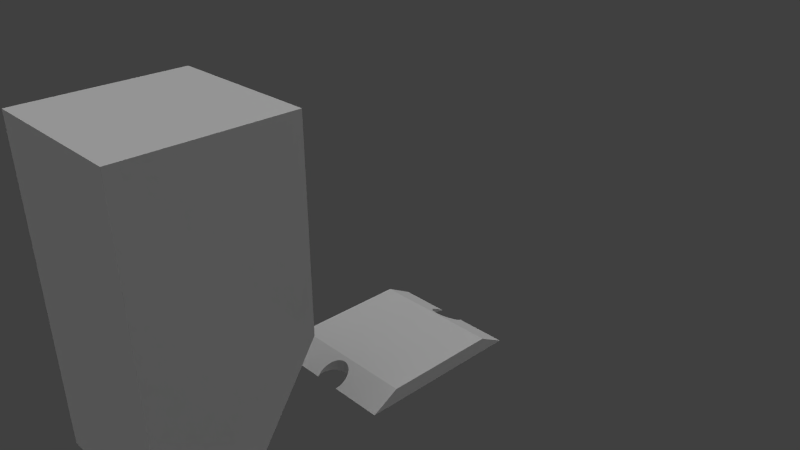 # Source: demo1.blend  (saved by Blender 2.62.0; exported with 4.5.12 LTS)
import bpy
from mathutils import Matrix  # noqa: F401  (used for matrix-valued properties, if any)

bpy.ops.wm.read_factory_settings(use_empty=True)
scene = bpy.context.scene
scene.name = 'Scene'

# ---- collections
col_collection_1 = bpy.data.collections.new('Collection 1'); scene.collection.children.link(col_collection_1)
col_collection_2 = bpy.data.collections.new('Collection 2'); scene.collection.children.link(col_collection_2)

# ---- world
world_world = bpy.data.worlds.new('World'); scene.world = world_world
world_world.color = (0.05088, 0.05088, 0.05088)
world_world.use_sun_shadow = False
world_world.sun_shadow_jitter_overblur = 0.0
world_world.cycles.sampling_method = 'MANUAL'
world_world.cycles.sample_map_resolution = 256

# ---- cameras
cam_camera = bpy.data.cameras.new('Camera')
cam_camera.clip_end = 100.0
cam_camera.lens = 35.0
cam_camera.sensor_width = 32.0
cam_camera.sensor_height = 18.0
cam_camera.ortho_scale = 7.314
cam_camera.dof.focus_distance = 0.0
cam_camera.dof.aperture_fstop = 128.0

# ---- lights
light_lamp = bpy.data.lights.new('Lamp', 'POINT')
light_lamp.transmission_factor = 0.0
light_lamp.cutoff_distance = 30.0
light_lamp.energy = 100.0
light_lamp.shadow_buffer_clip_start = 1.001
light_lamp.shadow_soft_size = 1.0
light_lamp.shadow_maximum_resolution = 0.006
light_lamp.use_absolute_resolution = True
light_lamp.cycles.use_multiple_importance_sampling = False
light_sun = bpy.data.lights.new('Sun', 'SUN')
light_sun.transmission_factor = 0.0
light_sun.angle = 1.571
light_sun.energy = 1.0
light_sun.shadow_buffer_clip_start = 0.5
light_sun.shadow_soft_size = 1.0
light_sun.shadow_cascade_max_distance = 1000.0
light_sun.cycles.use_multiple_importance_sampling = False

# ---- meshes
me_cube_003 = bpy.data.meshes.new('Cube.003')
me_cube_003.from_pydata([(-0.0491, -0.512, -0.5612), (-0.0491, 0.512, -0.5612), (-0.2518, -0.512, -0.5612), (-0.2518, 0.512, -0.5612), (-0.2518, 0.0, -0.5612), (0.2551, 0.0, -0.5612), (0.2551, -0.512, -0.5612), (0.2551, 0.512, -0.5612), (0.0491, -0.512, -0.5612), (0.0491, 0.512, -0.5612), (-0.05185, -0.5034, -0.5612), (-0.05185, 0.5034, -0.5612), (0.05185, -0.5034, -0.5612), (0.05185, 0.5034, -0.5612), (-0.05504, -0.4859, -0.5612), (-0.05504, 0.4859, -0.5612), (0.05504, -0.4859, -0.5612), (0.05504, 0.4859, -0.5612), (0.05612, -0.4676, -0.5612), (0.05612, 0.4676, -0.5612), (0.05504, -0.4494, -0.5612), (0.05504, 0.4494, -0.5612), (0.05185, -0.4318, -0.5612), (0.05185, 0.4318, -0.5612), (0.04666, -0.4157, -0.5612), (0.04666, 0.4157, -0.5612), (0.03968, -0.4015, -0.5612), (0.03968, 0.4015, -0.5612), (-0.05612, -0.4676, -0.5612), (-0.05612, 0.4676, -0.5612), (0.03118, -0.3899, -0.5612), (0.03118, 0.3899, -0.5612), (0.02148, -0.3812, -0.5612), (0.02148, 0.3812, -0.5612), (0.01095, -0.3759, -0.5612), (0.01095, 0.3759, -0.5612), (2.252e-08, -0.3741, -0.5612), (2.252e-08, 0.3741, -0.5612), (-0.01095, -0.3759, -0.5612), (-0.01095, 0.3759, -0.5612), (-0.01884, -0.3799, -0.5612), (-0.01884, 0.3799, -0.5612), (-0.02148, -0.3812, -0.5612), (-0.02148, 0.3812, -0.5612), (-0.02875, -0.3877, -0.5612), (-0.02875, 0.3877, -0.5612), (-0.03118, -0.3899, -0.5612), (-0.03118, 0.3899, -0.5612), (-0.03755, -0.3986, -0.5612), (-0.03755, 0.3986, -0.5612), (-0.03968, -0.4015, -0.5612), (-0.03968, 0.4015, -0.5612), (-0.04491, -0.4121, -0.5612), (-0.04491, 0.4121, -0.5612), (-0.04666, -0.4157, -0.5612), (-0.04666, 0.4157, -0.5612), (-0.05055, -0.4278, -0.5612), (-0.05055, 0.4278, -0.5612), (-0.05185, -0.4318, -0.5612), (-0.05185, 0.4318, -0.5612), (-0.05424, -0.445, -0.5612), (-0.05424, 0.445, -0.5612), (-0.05504, -0.4494, -0.5612), (-0.05504, 0.4494, -0.5612), (-0.05585, -0.4631, -0.5612), (-0.05585, 0.4631, -0.5612), (0.2551, -0.3766, 0.3766), (0.2551, 0.3766, 0.3766), (0.05295, -0.4379, -0.04803), (0.05295, 0.4379, -0.04803), (0.05504, -0.4494, -0.1276), (0.05504, 0.4494, -0.1276), (0.05185, -0.5034, -0.502), (0.05185, 0.5034, -0.502), (0.05612, -0.4676, -0.254), (0.05612, 0.4676, -0.254), (0.05504, -0.4859, -0.3804), (0.05504, 0.4859, -0.3804), (-0.05567, -0.4602, -0.2022), (-0.05567, 0.4602, -0.2022), (-0.05513, -0.4509, -0.1383), (-0.05513, 0.4509, -0.1383), (-0.05185, -0.5034, -0.502), (-0.05185, 0.5034, -0.502), (-0.05504, -0.4859, -0.3804), (-0.05504, 0.4859, -0.3804), (-0.05612, -0.4676, -0.254), (-0.05612, 0.4676, -0.254), (-0.2518, -0.5037, -0.5037), (-0.2518, 0.5037, -0.5037), (-0.2518, 0.0, 0.5612), (0.2551, -0.3663, 0.4483), (0.2551, 0.3663, 0.4483), (0.05228, -0.4342, -0.02253), (0.05228, 0.4342, -0.02253), (-0.05504, -0.4494, -0.1276), (-0.05504, 0.4494, -0.1276), (-0.05448, -0.4463, -0.1063), (-0.05448, 0.4463, -0.1063), (0.2551, 0.0, 0.5612), (0.2551, -0.35, 0.5612), (0.2551, 0.35, 0.5612), (0.04812, -0.4202, 0.0744), (0.04812, 0.4202, 0.0744), (0.05185, -0.4318, -0.006009), (0.05185, 0.4318, -0.006009), (-0.05354, -0.4412, -0.07061), (-0.05354, 0.4412, -0.07061), (-0.05223, -0.434, -0.02082), (-0.05223, 0.434, -0.02082), (-0.2518, -0.35, 0.5612), (-0.2518, 0.35, 0.5612), (-0.05185, -0.4318, -0.00601), (-0.05185, 0.4318, -0.00601), (0.04666, -0.4157, 0.106), (0.04666, 0.4157, 0.106), (0.03968, -0.4015, 0.2042), (0.03968, 0.4015, 0.2042), (-0.04913, -0.4234, 0.05263), (-0.04913, 0.4234, 0.05263), (-0.04666, -0.4157, 0.106), (-0.04666, 0.4157, 0.106), (-0.04267, -0.4076, 0.1622), (-0.04267, 0.4076, 0.1622), (-0.03968, -0.4015, 0.2042), (-0.03968, 0.4015, 0.2042), (-0.03447, -0.3944, 0.2536), (-0.03447, 0.3944, 0.2536), (-0.03118, -0.3899, 0.2848), (-0.03118, 0.3899, 0.2848), (-0.02493, -0.3843, 0.3234), (-0.02493, 0.3843, 0.3234), (-0.02148, -0.3812, 0.3447), (-0.02148, 0.3812, 0.3447), (-0.01448, -0.3777, 0.3692), (-0.01448, 0.3777, 0.3692), (-0.01095, -0.3759, 0.3816), (-0.01095, 0.3759, 0.3816), (6.086e-08, -0.3741, 0.394), (6.086e-08, 0.3741, 0.394), (0.01095, -0.3759, 0.3816), (0.01095, 0.3759, 0.3816), (0.02148, -0.3812, 0.3447), (0.02148, 0.3812, 0.3447), (0.03118, -0.3899, 0.2848), (0.03118, 0.3899, 0.2848)], [], [(64, 28, 4, 62), (4, 29, 65, 63), (4, 58, 60, 62), (61, 59, 4, 63), (4, 54, 56, 58), (57, 55, 4, 59), (4, 50, 52, 54), (53, 51, 4, 55), (4, 46, 48, 50), (49, 47, 4, 51), (4, 42, 44, 46), (45, 43, 4, 47), (4, 38, 40, 42), (41, 39, 4, 43), (4, 36, 38), (39, 37, 4), (4, 34, 36), (37, 35, 4), (4, 32, 34), (35, 33, 4), (4, 30, 32), (33, 31, 4), (4, 5, 26, 30), (27, 5, 4, 31), (28, 14, 4), (4, 15, 29), (5, 24, 26), (27, 25, 5), (5, 22, 24), (25, 23, 5), (5, 20, 22), (23, 21, 5), (5, 18, 20), (21, 19, 5), (5, 16, 18), (19, 17, 5), (5, 12, 16), (17, 13, 5), (14, 10, 4), (4, 11, 15), (5, 6, 8, 12), (9, 7, 5, 13), (0, 2, 4, 10), (4, 3, 1, 11), (100, 99, 90, 110), (90, 99, 101, 111), (66, 6, 5, 91), (5, 7, 67, 92), (5, 99, 100, 91), (101, 99, 5, 92), (110, 90, 88), (89, 90, 111), (88, 90, 4, 2), (4, 90, 89, 3), (5, 4, 90, 99), (88, 97, 106, 108), (107, 98, 89, 109), (93, 66, 91, 104), (92, 67, 94, 105), (91, 100, 102, 104), (103, 101, 92, 105), (80, 95, 88, 2), (89, 96, 81, 3), (95, 97, 88), (89, 98, 96), (68, 6, 66, 93), (67, 7, 69, 94), (78, 80, 2, 86), (3, 81, 79, 87), (2, 0, 82), (83, 1, 3), (2, 82, 84), (85, 83, 3), (6, 74, 76), (77, 75, 7), (76, 72, 6), (7, 73, 77), (6, 70, 74), (75, 71, 7), (72, 8, 6), (7, 9, 73), (6, 68, 70), (71, 69, 7), (2, 84, 86), (87, 85, 3), (100, 144, 116), (117, 145, 101), (100, 142, 144), (145, 143, 101), (100, 140, 142), (143, 141, 101), (100, 138, 140), (141, 139, 101), (100, 110, 138), (139, 111, 101), (110, 136, 138), (139, 137, 111), (110, 132, 134, 136), (135, 133, 111, 137), (110, 128, 130, 132), (131, 129, 111, 133), (110, 124, 126, 128), (127, 125, 111, 129), (110, 120, 122, 124), (123, 121, 111, 125), (110, 112, 118, 120), (119, 113, 111, 121), (116, 114, 100), (101, 115, 117), (114, 102, 100), (101, 103, 115), (110, 88, 108, 112), (109, 89, 111, 113), (36, 34, 140, 138), (141, 35, 37, 139), (34, 32, 142, 140), (143, 33, 35, 141), (32, 30, 144, 142), (145, 31, 33, 143), (30, 26, 116, 144), (117, 27, 31, 145), (26, 24, 114, 116), (115, 25, 27, 117), (24, 104, 102, 114), (103, 105, 25, 115), (24, 22, 104), (105, 23, 25), (22, 70, 68, 93), (69, 71, 23, 94), (93, 104, 22), (23, 105, 94), (22, 20, 70), (71, 21, 23), (20, 18, 74, 70), (75, 19, 21, 71), (18, 16, 76, 74), (77, 17, 19, 75), (16, 12, 72, 76), (73, 13, 17, 77), (12, 8, 72), (73, 9, 13), (82, 0, 10), (11, 1, 83), (14, 84, 82, 10), (83, 85, 15, 11), (28, 86, 84, 14), (85, 87, 29, 15), (64, 62, 78, 86), (79, 63, 65, 87), (95, 80, 78, 62), (79, 81, 96, 63), (86, 28, 64), (65, 29, 87), (60, 97, 95, 62), (96, 98, 61, 63), (60, 58, 106, 97), (107, 59, 61, 98), (108, 106, 58, 112), (59, 107, 109, 113), (56, 118, 112, 58), (113, 119, 57, 59), (54, 120, 118, 56), (119, 121, 55, 57), (52, 122, 120, 54), (121, 123, 53, 55), (50, 124, 122, 52), (123, 125, 51, 53), (48, 126, 124, 50), (125, 127, 49, 51), (46, 128, 126, 48), (127, 129, 47, 49), (44, 130, 128, 46), (129, 131, 45, 47), (42, 132, 130, 44), (131, 133, 43, 45), (40, 134, 132, 42), (133, 135, 41, 43), (38, 136, 134, 40), (135, 137, 39, 41), (136, 38, 36, 138), (37, 39, 137, 139)])
me_cube_003.use_remesh_preserve_volume = False
me_cube_003.use_remesh_preserve_attributes = False
me_cube_003.use_mirror_vertex_groups = False
me_cube_003.update()
me_cube = bpy.data.meshes.new('Cube')
me_cube.from_pydata([(0.9882, 1.016, -0.2587), (0.9882, -0.9839, -0.2587), (-1.0, -1.0, -1.0), (-1.0, 1.0, -1.0), (1.0, 1.0, 1.0), (1.0, -1.0, 1.0), (-1.0, -1.0, 1.0), (-1.0, 1.0, 1.0), (-1.0, -1.0, -1.0), (-1.0, 1.0, -1.0), (0.9882, 1.016, -0.2587), (0.9882, -0.9839, -0.2587), (-1.0, -1.0, -1.0), (0.9882, -0.9839, -0.2587), (0.9882, 1.016, -0.2587), (-1.0, 1.0, -1.0), (-0.005908, 1.008, -0.6293), (-0.005908, 1.008, -0.6293), (-1.192e-07, -1.0, -1.0), (1.192e-07, 1.0, -1.0), (0.9882, 0.01608, -0.2587), (0.4941, -0.992, -0.6293), (0.4941, 1.008, -0.6293), (0.0, 0.0, -1.0), (0.4941, 0.008039, -0.6293), (0.9882, -0.4839, -0.2587), (0.9882, 0.5161, -0.2587), (0.7411, -0.9879, -0.444), (0.247, -0.996, -0.8147), (0.7411, 1.012, -0.444), (0.247, 1.004, -0.8147), (-5.96e-08, -0.5, -1.0), (5.96e-08, 0.5, -1.0), (0.4941, -0.492, -0.6293), (0.7411, 0.01206, -0.444), (0.4941, 0.508, -0.6293), (0.247, -0.496, -0.8147), (0.7411, -0.4879, -0.444), (0.247, 0.504, -0.8147), (0.7411, 0.5121, -0.444), (0.9882, -0.7339, -0.2587), (0.9882, -0.2339, -0.2587), (0.9882, 0.7661, -0.2587), (0.9882, 0.2661, -0.2587), (0.8647, -0.9859, -0.3513), (0.6176, -0.99, -0.5367), (0.1235, -0.998, -0.9073), (0.3706, -0.994, -0.722), (0.8647, 1.014, -0.3513), (0.6176, 1.01, -0.5367), (0.1235, 1.002, -0.9073), (0.3706, 1.006, -0.722), (-8.941e-08, -0.75, -1.0), (-2.98e-08, -0.25, -1.0), (8.941e-08, 0.75, -1.0), (2.98e-08, 0.25, -1.0), (0.3706, 0.006029, -0.722), (0.4941, -0.242, -0.6293), (0.4941, -0.742, -0.6293), (0.6176, 0.01005, -0.5367), (0.8647, 0.01407, -0.3513), (0.4941, 0.258, -0.6293), (0.4941, 0.758, -0.6293), (0.1235, -0.498, -0.9073), (0.247, -0.746, -0.8147), (0.3706, -0.494, -0.722), (0.247, -0.246, -0.8147), (0.6176, -0.49, -0.5367), (0.7411, -0.7379, -0.444), (0.8647, -0.4859, -0.3513), (0.7411, -0.2379, -0.444), (0.1235, 0.502, -0.9073), (0.247, 0.254, -0.8147), (0.3706, 0.506, -0.722), (0.247, 0.754, -0.8147), (0.6176, 0.51, -0.5367), (0.7411, 0.2621, -0.444), (0.8647, 0.5141, -0.3513), (0.7411, 0.7621, -0.444), (0.1235, -0.748, -0.9073), (0.3706, -0.744, -0.722), (0.1235, -0.248, -0.9073), (0.3706, -0.244, -0.722), (0.6176, -0.74, -0.5367), (0.8647, -0.7359, -0.3513), (0.6176, -0.24, -0.5367), (0.8647, -0.2359, -0.3513), (0.1235, 0.252, -0.9073), (0.3706, 0.256, -0.722), (0.1235, 0.752, -0.9073), (0.3706, 0.756, -0.722), (0.6176, 0.26, -0.5367), (0.8647, 0.2641, -0.3513), (0.6176, 0.76, -0.5367), (0.8647, 0.7641, -0.3513), (-0.02454, 0.003171, -0.6564), (-0.02908, 0.2531, -0.6569), (-0.02633, 0.2503, -0.7682), (-0.02357, 0.2474, -0.8796), (-0.02082, 0.2446, -0.9909), (-0.02, -0.2468, -0.6559), (-0.01725, -0.2496, -0.7672), (-0.01449, -0.2525, -0.8786), (-0.01174, -0.2553, -0.9899), (-0.01628, -0.005371, -0.9904), (-0.02179, 0.0003235, -0.7677), (-0.01903, -0.002524, -0.8791)], [], [(4, 7, 6, 5), (0, 4, 5, 1), (1, 5, 6, 2), (2, 6, 7, 3), (2, 3, 9, 8), (0, 1, 11, 10), (1, 2, 8, 11), (8, 9, 15, 12), (16, 7, 4), (0, 16, 4), (16, 3, 7), (3, 16, 17, 9), (16, 0, 10, 17), (18, 11, 8), (12, 18, 8), (9, 17, 19, 15), (20, 10, 11), (22, 17, 10), (23, 12, 15), (13, 40, 11), (40, 25, 11), (25, 41, 11), (41, 20, 11), (20, 43, 10), (43, 26, 10), (26, 42, 10), (42, 14, 10), (18, 46, 11), (46, 28, 11), (28, 47, 11), (47, 21, 11), (21, 45, 11), (45, 27, 11), (27, 44, 11), (44, 13, 11), (14, 48, 10), (48, 29, 10), (29, 49, 10), (49, 22, 10), (22, 51, 17), (51, 30, 17), (30, 50, 17), (50, 19, 17), (46, 18, 52, 79), (28, 46, 79, 64), (79, 52, 31, 63), (64, 79, 63, 36), (47, 28, 64, 80), (21, 47, 80, 58), (80, 64, 36, 65), (58, 80, 65, 33), (63, 31, 53, 81), (36, 63, 81, 66), (65, 36, 66, 82), (33, 65, 82, 57), (57, 82, 56, 24), (45, 21, 58, 83), (27, 45, 83, 68), (83, 58, 33, 67), (68, 83, 67, 37), (44, 27, 68, 84), (13, 44, 84, 40), (84, 68, 37, 69), (40, 84, 69, 25), (67, 33, 57, 85), (37, 67, 85, 70), (85, 57, 24, 59), (70, 85, 59, 34), (69, 37, 70, 86), (25, 69, 86, 41), (86, 70, 34, 60), (41, 86, 60, 20), (87, 55, 32, 71), (72, 87, 71, 38), (24, 56, 88, 61), (88, 72, 38, 73), (61, 88, 73, 35), (71, 32, 54, 89), (38, 71, 89, 74), (89, 54, 19, 50), (74, 89, 50, 30), (73, 38, 74, 90), (35, 73, 90, 62), (90, 74, 30, 51), (62, 90, 51, 22), (59, 24, 61, 91), (34, 59, 91, 76), (91, 61, 35, 75), (76, 91, 75, 39), (60, 34, 76, 92), (20, 60, 92, 43), (92, 76, 39, 77), (43, 92, 77, 26), (75, 35, 62, 93), (39, 75, 93, 78), (93, 62, 22, 49), (78, 93, 49, 29), (77, 39, 78, 94), (26, 77, 94, 42), (94, 78, 29, 48), (42, 94, 48, 14), (19, 54, 15), (54, 32, 15), (32, 55, 15), (55, 23, 15), (23, 53, 12), (53, 31, 12), (31, 52, 12), (52, 18, 12), (88, 56, 95, 96), (72, 88, 96, 97), (87, 72, 97, 98), (55, 87, 98, 99), (56, 82, 100, 95), (82, 66, 101, 100), (66, 81, 102, 101), (81, 53, 103, 102), (23, 55, 99, 104), (53, 23, 104, 103), (95, 105, 97, 96), (105, 106, 98, 97), (106, 104, 99, 98), (100, 101, 105, 95), (101, 102, 106, 105), (102, 103, 104, 106)])
me_cube.use_remesh_preserve_volume = False
me_cube.use_remesh_preserve_attributes = False
me_cube.use_mirror_vertex_groups = False
me_cube.update()

# ---- objects
ob_floortile = bpy.data.objects.new('FloorTile', me_cube_003)
ob_lamp = bpy.data.objects.new('Lamp', light_lamp)
ob_camera = bpy.data.objects.new('Camera', cam_camera)
ob_sun = bpy.data.objects.new('Sun', light_sun)
ob_building = bpy.data.objects.new('building', me_cube)

# ---- transforms, parenting, visibility, modifiers, constraints
ob_floortile.location = (0.0, 0.0, 0.0)
ob_floortile.scale = (17.82, 11.18, 0.891)
ob_floortile.lineart.crease_threshold = 0.0
ob_lamp.location = (15.79, 0.6245, 28.14)
ob_lamp.rotation_euler = (0.6503, 0.05522, 1.866)
ob_lamp.lock_rotations_4d = False
ob_lamp.empty_display_type = 'ARROWS'
ob_lamp.color = (0.0, 0.0, 0.0, 0.0)
ob_lamp.lineart.crease_threshold = 0.0
ob_camera.location = (36.42, -33.17, 33.19)
ob_camera.rotation_euler = (1.109, 0.01082, 0.8149)
ob_camera.lock_rotations_4d = False
ob_camera.empty_display_type = 'ARROWS'
ob_camera.color = (0.0, 0.0, 0.0, 0.0)
ob_camera.display_type = 'WIRE'
ob_camera.lineart.crease_threshold = 0.0
ob_sun.location = (15.16, 1.503, 15.23)
ob_sun.lineart.crease_threshold = 0.0
ob_building.location = (0.0, -15.0, 10.0)
ob_building.rotation_euler = (0.0, 0.0, 1.571)
ob_building.scale = (5.0, 5.0, 10.0)
ob_building.lineart.crease_threshold = 0.0

# ---- collection membership
col_collection_1.objects.link(ob_floortile)
col_collection_1.objects.link(ob_lamp)
col_collection_1.objects.link(ob_camera)
col_collection_2.objects.link(ob_sun)
col_collection_2.objects.link(ob_building)

# ---- scene / render settings (as saved in the file)
scene.camera = ob_camera
scene.frame_start = 1; scene.frame_end = 250; scene.frame_set(1)
scene.render.engine = 'BLENDER_EEVEE_NEXT'
scene.render.image_settings.color_mode = 'RGB'
scene.render.image_settings.compression = 90
scene.render.resolution_percentage = 50
scene.render.fps = 60
scene.render.dither_intensity = 0.0
scene.render.bake_margin = 2
scene.render.bake_bias = 0.0
scene.cycles.use_denoising = False
scene.cycles.samples = 10
scene.cycles.sampling_pattern = 'TABULATED_SOBOL'
scene.cycles.light_sampling_threshold = 0.0
scene.cycles.use_adaptive_sampling = False
scene.cycles.use_light_tree = False
scene.cycles.blur_glossy = 0.0
scene.cycles.volume_bounces = 1
scene.cycles.pixel_filter_type = 'GAUSSIAN'
scene.cycles.sample_clamp_indirect = 0.0
scene.view_settings.view_transform = 'Standard'
bpy.context.view_layer.update()
